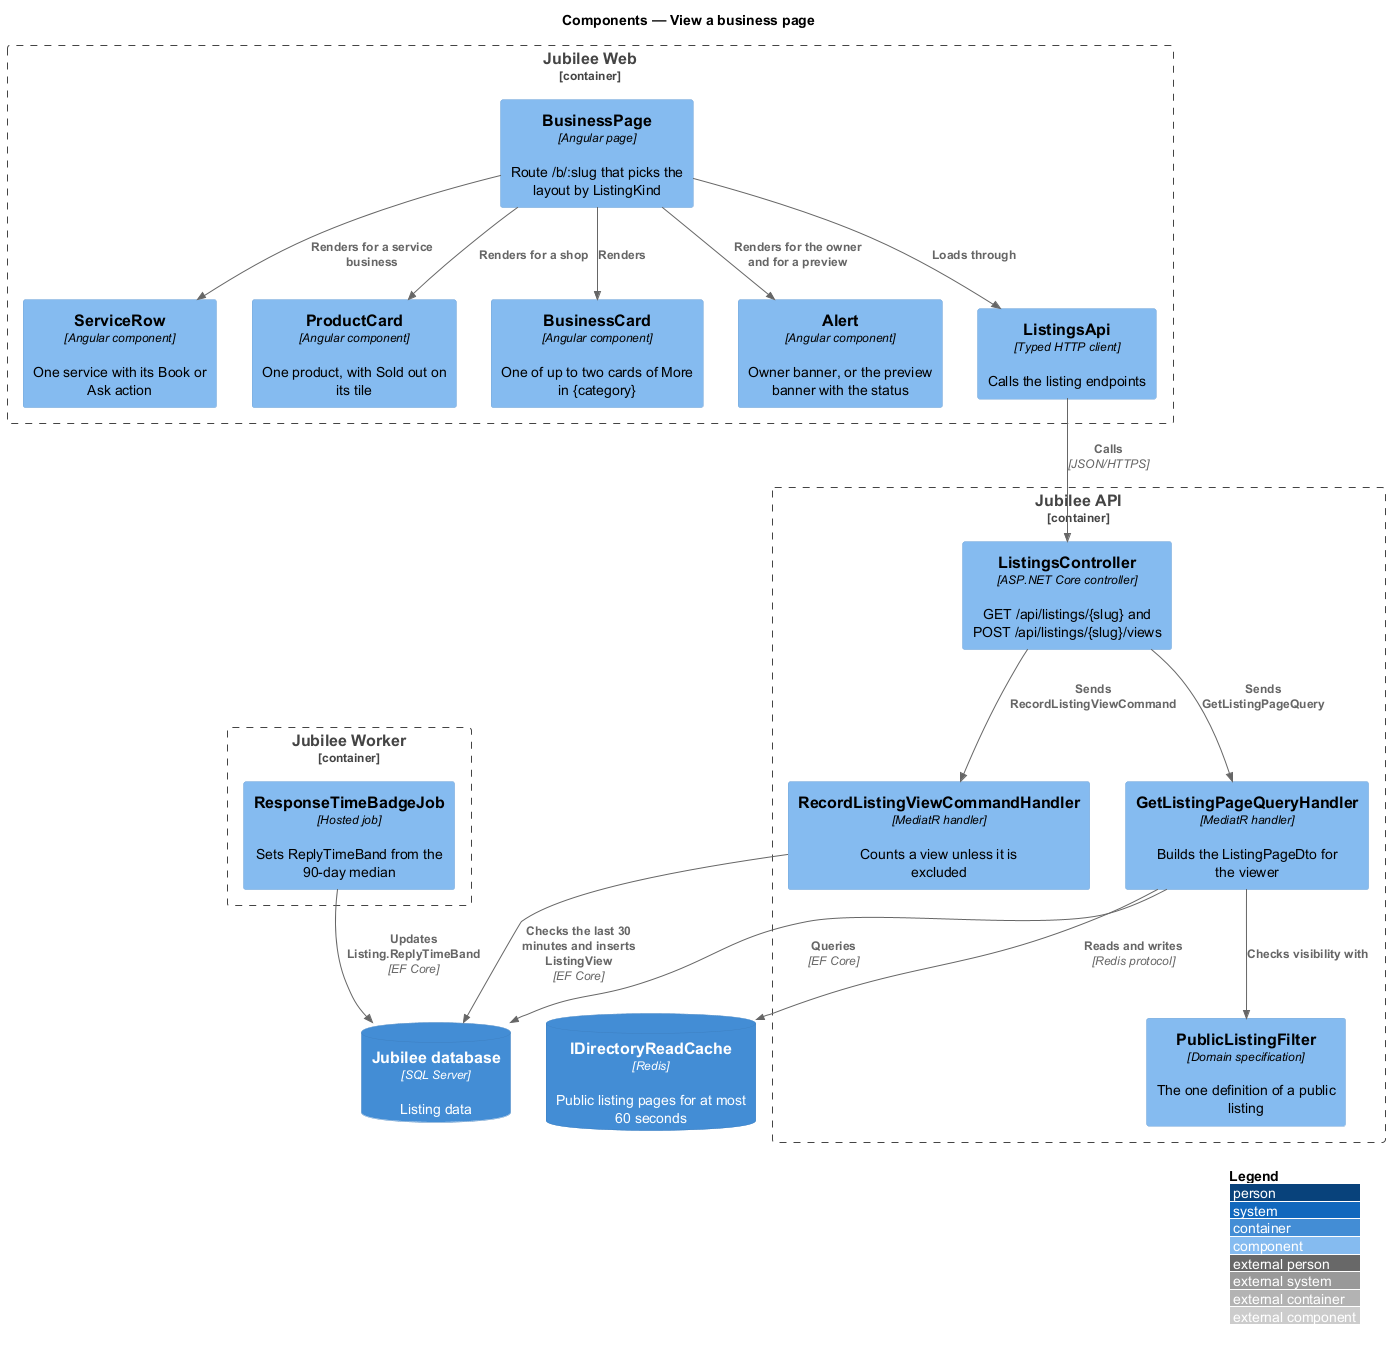

The diagram above was rendered by PlantUML. Its source (embedded in the PNG):
@startuml
!include <C4/C4_Component>
LAYOUT_WITH_LEGEND()
title Components — View a business page

Container_Boundary(web, "Jubilee Web") {
  Component(page, "BusinessPage", "Angular page", "Route /b/:slug that picks the layout by ListingKind")
  Component(svc, "ServiceRow", "Angular component", "One service with its Book or Ask action")
  Component(shop, "ProductCard", "Angular component", "One product, with Sold out on its tile")
  Component(related, "BusinessCard", "Angular component", "One of up to two cards of More in {category}")
  Component(banner, "Alert", "Angular component", "Owner banner, or the preview banner with the status")
  Component(client, "ListingsApi", "Typed HTTP client", "Calls the listing endpoints")
}
Container_Boundary(api, "Jubilee API") {
  Component(ctrl, "ListingsController", "ASP.NET Core controller", "GET /api/listings/{slug} and POST /api/listings/{slug}/views")
  Component(handler, "GetListingPageQueryHandler", "MediatR handler", "Builds the ListingPageDto for the viewer")
  Component(policy, "PublicListingFilter", "Domain specification", "The one definition of a public listing")
  Component(views, "RecordListingViewCommandHandler", "MediatR handler", "Counts a view unless it is excluded")
}
Container_Boundary(worker, "Jubilee Worker") {
  Component(job, "ResponseTimeBadgeJob", "Hosted job", "Sets ReplyTimeBand from the 90-day median")
}
ContainerDb(cache, "IDirectoryReadCache", "Redis", "Public listing pages for at most 60 seconds")
ContainerDb(db, "Jubilee database", "SQL Server", "Listing data")

Rel(page, svc, "Renders for a service business")
Rel(page, shop, "Renders for a shop")
Rel(page, related, "Renders")
Rel(page, banner, "Renders for the owner and for a preview")
Rel(page, client, "Loads through")
Rel(client, ctrl, "Calls", "JSON/HTTPS")
Rel(ctrl, handler, "Sends GetListingPageQuery")
Rel(ctrl, views, "Sends RecordListingViewCommand")
Rel(handler, policy, "Checks visibility with")
Rel(handler, cache, "Reads and writes", "Redis protocol")
Rel(handler, db, "Queries", "EF Core")
Rel(views, db, "Checks the last 30 minutes and inserts ListingView", "EF Core")
Rel(job, db, "Updates Listing.ReplyTimeBand", "EF Core")
@enduml